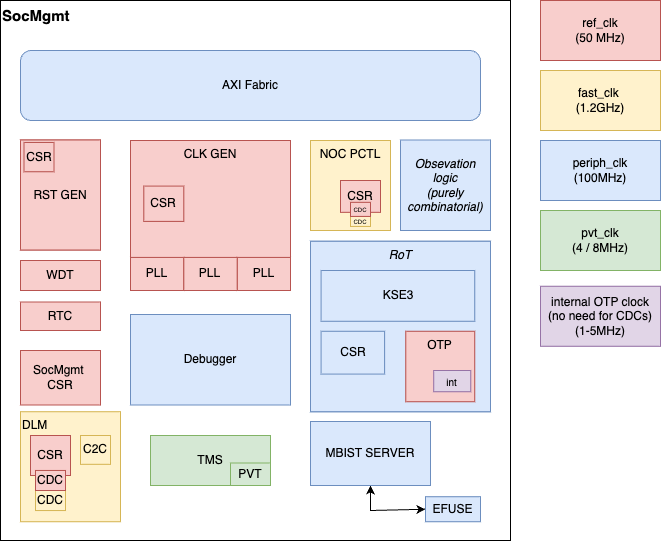

The diagram above was exported from draw.io. Its source (the exported page's mxGraphModel, read from the mxfile embedded in the PNG):
<mxGraphModel dx="981" dy="875" grid="1" gridSize="10" guides="1" tooltips="1" connect="1" arrows="1" fold="1" page="1" pageScale="1" pageWidth="850" pageHeight="1100" math="0" shadow="0">
  <root>
    <mxCell id="0" />
    <mxCell id="1" parent="0" />
    <mxCell id="2" value="SocMgmt" style="rounded=0;whiteSpace=wrap;html=1;horizontal=1;align=left;verticalAlign=top;fontSize=15;fontStyle=1;" parent="1" vertex="1">
      <mxGeometry x="380" y="300" width="510" height="540" as="geometry" />
    </mxCell>
    <mxCell id="3" value="Debugger" style="rounded=0;whiteSpace=wrap;html=1;fillColor=#dae8fc;strokeColor=#6c8ebf;" parent="1" vertex="1">
      <mxGeometry x="510" y="614" width="160" height="90.5" as="geometry" />
    </mxCell>
    <mxCell id="4" value="" style="endArrow=classic;startArrow=classic;html=1;rounded=0;exitX=0.5;exitY=1;exitDx=0;exitDy=0;entryX=0;entryY=0.5;entryDx=0;entryDy=0;" parent="1" source="5" target="6" edge="1">
      <mxGeometry width="50" height="50" relative="1" as="geometry">
        <mxPoint x="740" y="623" as="sourcePoint" />
        <mxPoint x="790" y="573" as="targetPoint" />
        <Array as="points">
          <mxPoint x="750" y="810" />
        </Array>
      </mxGeometry>
    </mxCell>
    <mxCell id="5" value="MBIST SERVER" style="rounded=0;whiteSpace=wrap;html=1;fillColor=#dae8fc;strokeColor=#6c8ebf;" parent="1" vertex="1">
      <mxGeometry x="690" y="721" width="120" height="64" as="geometry" />
    </mxCell>
    <mxCell id="6" value="EFUSE" style="rounded=0;whiteSpace=wrap;html=1;fillColor=#dae8fc;strokeColor=#6c8ebf;" parent="1" vertex="1">
      <mxGeometry x="805" y="796.25" width="55" height="25" as="geometry" />
    </mxCell>
    <mxCell id="7" value="RTC" style="rounded=0;whiteSpace=wrap;html=1;fillColor=#f8cecc;strokeColor=#b85450;" parent="1" vertex="1">
      <mxGeometry x="400" y="601.5" width="80" height="28.5" as="geometry" />
    </mxCell>
    <mxCell id="8" value="AXI Fabric" style="rounded=1;whiteSpace=wrap;html=1;fillColor=#dae8fc;strokeColor=#6c8ebf;" parent="1" vertex="1">
      <mxGeometry x="400" y="350" width="460" height="70" as="geometry" />
    </mxCell>
    <mxCell id="9" value="" style="group;fillColor=#f8cecc;strokeColor=#b85450;" parent="1" vertex="1" connectable="0">
      <mxGeometry x="510" y="440" width="160" height="150" as="geometry" />
    </mxCell>
    <mxCell id="10" value="CLK GEN" style="rounded=0;whiteSpace=wrap;html=1;align=center;verticalAlign=top;fillColor=#f8cecc;strokeColor=#b85450;" parent="9" vertex="1">
      <mxGeometry width="160" height="150" as="geometry" />
    </mxCell>
    <mxCell id="11" value="PLL" style="rounded=0;whiteSpace=wrap;html=1;fillColor=#f8cecc;strokeColor=#b85450;" parent="9" vertex="1">
      <mxGeometry x="106.66666666666667" y="116.91176470588235" width="53.333333333333336" height="33.08823529411765" as="geometry" />
    </mxCell>
    <mxCell id="12" value="PLL" style="rounded=0;whiteSpace=wrap;html=1;fillColor=#f8cecc;strokeColor=#b85450;" parent="9" vertex="1">
      <mxGeometry y="116.91176470588235" width="53.333333333333336" height="33.08823529411765" as="geometry" />
    </mxCell>
    <mxCell id="13" value="PLL" style="rounded=0;whiteSpace=wrap;html=1;fillColor=#f8cecc;strokeColor=#b85450;" parent="9" vertex="1">
      <mxGeometry x="53.333333333333336" y="116.91176470588235" width="53.333333333333336" height="33.08823529411765" as="geometry" />
    </mxCell>
    <mxCell id="14" value="CSR" style="rounded=0;whiteSpace=wrap;html=1;fillColor=#f8cecc;strokeColor=#b85450;" parent="9" vertex="1">
      <mxGeometry x="13.333333333333334" y="45.588235294117645" width="40" height="35.294117647058826" as="geometry" />
    </mxCell>
    <mxCell id="15" value="SocMgmt&amp;nbsp;&lt;div&gt;CSR&lt;/div&gt;" style="rounded=0;whiteSpace=wrap;html=1;fillColor=#f8cecc;strokeColor=#b85450;" parent="1" vertex="1">
      <mxGeometry x="400" y="650" width="80" height="54.5" as="geometry" />
    </mxCell>
    <mxCell id="16" value="Obsevation logic&lt;div&gt;(purely combinatorial)&lt;br&gt;&lt;/div&gt;" style="rounded=0;whiteSpace=wrap;html=1;verticalAlign=middle;fontStyle=2;fillColor=#dae8fc;strokeColor=#6c8ebf;" parent="1" vertex="1">
      <mxGeometry x="780" y="439.5" width="90" height="90.5" as="geometry" />
    </mxCell>
    <mxCell id="17" value="" style="group;fillColor=#f8cecc;strokeColor=#b85450;" parent="1" vertex="1" connectable="0">
      <mxGeometry x="400" y="439.5" width="80" height="110" as="geometry" />
    </mxCell>
    <mxCell id="18" value="RST GEN" style="rounded=0;whiteSpace=wrap;html=1;fillColor=#f8cecc;strokeColor=#b85450;" parent="17" vertex="1">
      <mxGeometry width="80" height="110.00000000000001" as="geometry" />
    </mxCell>
    <mxCell id="19" value="CSR" style="rounded=0;whiteSpace=wrap;html=1;fillColor=#f8cecc;strokeColor=#b85450;" parent="17" vertex="1">
      <mxGeometry x="3.5" y="2.4444444444444446" width="30" height="29.333333333333336" as="geometry" />
    </mxCell>
    <mxCell id="20" value="WDT" style="rounded=0;whiteSpace=wrap;html=1;fillColor=#f8cecc;strokeColor=#b85450;" parent="1" vertex="1">
      <mxGeometry x="400" y="560" width="80" height="30" as="geometry" />
    </mxCell>
    <mxCell id="21" value="" style="group;fillColor=#fff2cc;strokeColor=#d6b656;" parent="1" vertex="1" connectable="0">
      <mxGeometry x="690" y="440" width="80" height="90" as="geometry" />
    </mxCell>
    <mxCell id="22" value="NOC PCTL" style="rounded=0;whiteSpace=wrap;html=1;fillColor=#fff2cc;strokeColor=#d6b656;verticalAlign=top;" parent="21" vertex="1">
      <mxGeometry width="80" height="90.00000000000001" as="geometry" />
    </mxCell>
    <mxCell id="23" value="CSR" style="rounded=0;whiteSpace=wrap;html=1;fillColor=#f8cecc;strokeColor=#b85450;" parent="21" vertex="1">
      <mxGeometry x="30" y="40" width="40" height="31.81" as="geometry" />
    </mxCell>
    <mxCell id="ysQK07cExg5x-_WPQKcT-47" value="CDC" style="rounded=0;whiteSpace=wrap;html=1;fillColor=#fff2cc;strokeColor=#d6b656;fontSize=6;" parent="21" vertex="1">
      <mxGeometry x="40" y="75.91" width="20" height="10" as="geometry" />
    </mxCell>
    <mxCell id="ysQK07cExg5x-_WPQKcT-48" value="CDC" style="rounded=0;whiteSpace=wrap;html=1;fillColor=#f8cecc;strokeColor=#b85450;fontSize=6;" parent="21" vertex="1">
      <mxGeometry x="40" y="61.81" width="20" height="14.1" as="geometry" />
    </mxCell>
    <mxCell id="28" value="" style="group;fillColor=#dae8fc;strokeColor=#6c8ebf;" parent="1" vertex="1" connectable="0">
      <mxGeometry x="690" y="540.75" width="180" height="170.5" as="geometry" />
    </mxCell>
    <mxCell id="29" value="RoT" style="rounded=0;whiteSpace=wrap;html=1;verticalAlign=top;fontStyle=2;fillColor=#dae8fc;strokeColor=#6c8ebf;" parent="28" vertex="1">
      <mxGeometry width="180" height="170.5" as="geometry" />
    </mxCell>
    <mxCell id="30" value="OTP" style="rounded=0;whiteSpace=wrap;html=1;align=center;verticalAlign=top;fillColor=#f8cecc;strokeColor=#b85450;" parent="28" vertex="1">
      <mxGeometry x="95.29411764705883" y="90" width="68.96117647058823" height="70.5" as="geometry" />
    </mxCell>
    <mxCell id="31" value="KSE3" style="rounded=0;whiteSpace=wrap;html=1;align=center;verticalAlign=middle;fillColor=#dae8fc;strokeColor=#6c8ebf;" parent="28" vertex="1">
      <mxGeometry x="10.588235294117647" y="29.25" width="153.6670588235294" height="50.75" as="geometry" />
    </mxCell>
    <mxCell id="32" value="CSR" style="rounded=0;whiteSpace=wrap;html=1;fillColor=#dae8fc;strokeColor=#6c8ebf;" parent="28" vertex="1">
      <mxGeometry x="10.588235294117647" y="90" width="63.529411764705884" height="42.83" as="geometry" />
    </mxCell>
    <mxCell id="ysQK07cExg5x-_WPQKcT-39" value="int" style="rounded=0;whiteSpace=wrap;html=1;fillColor=#e1d5e7;strokeColor=#9673a6;fontSize=10;" parent="28" vertex="1">
      <mxGeometry x="123.22588235294117" y="129.25" width="37.05882352941177" height="21.25" as="geometry" />
    </mxCell>
    <mxCell id="33" value="" style="group;fillColor=#d5e8d4;strokeColor=#82b366;align=left;verticalAlign=top;" parent="1" vertex="1" connectable="0">
      <mxGeometry x="530" y="735" width="120" height="50" as="geometry" />
    </mxCell>
    <mxCell id="34" value="TMS" style="rounded=0;whiteSpace=wrap;html=1;fillColor=#d5e8d4;strokeColor=#82b366;" parent="33" vertex="1">
      <mxGeometry width="120" height="50" as="geometry" />
    </mxCell>
    <mxCell id="35" value="PVT" style="rounded=0;whiteSpace=wrap;html=1;fillColor=#d5e8d4;strokeColor=#82b366;" parent="33" vertex="1">
      <mxGeometry x="80" y="27.5" width="40" height="22.5" as="geometry" />
    </mxCell>
    <mxCell id="36" value="fast_clk&amp;nbsp;&lt;div&gt;(1.2GHz)&lt;/div&gt;" style="rounded=0;whiteSpace=wrap;html=1;fillColor=#fff2cc;strokeColor=#d6b656;" parent="1" vertex="1">
      <mxGeometry x="920" y="370" width="120" height="60" as="geometry" />
    </mxCell>
    <mxCell id="37" value="periph_clk&lt;div&gt;(100MHz)&lt;span style=&quot;color: rgba(0, 0, 0, 0); font-family: monospace; font-size: 0px; text-align: start; text-wrap: nowrap; background-color: initial;&quot;&gt;%3CmxGraphModel%3E%3Croot%3E%3CmxCell%20id%3D%220%22%2F%3E%3CmxCell%20id%3D%221%22%20parent%3D%220%22%2F%3E%3CmxCell%20id%3D%222%22%20value%3D%22fast_clk%26amp%3Bnbsp%3B%26lt%3Bdiv%26gt%3B(1.2GHz)%26lt%3B%2Fdiv%26gt%3B%22%20style%3D%22rounded%3D0%3BwhiteSpace%3Dwrap%3Bhtml%3D1%3B%22%20vertex%3D%221%22%20parent%3D%221%22%3E%3CmxGeometry%20x%3D%22910%22%20y%3D%22300%22%20width%3D%22120%22%20height%3D%2260%22%20as%3D%22geometry%22%2F%3E%3C%2FmxCell%3E%3C%2Froot%3E%3C%2FmxGraphModel%3E&lt;/span&gt;&lt;/div&gt;" style="rounded=0;whiteSpace=wrap;html=1;fillColor=#dae8fc;strokeColor=#6c8ebf;" parent="1" vertex="1">
      <mxGeometry x="920" y="440" width="120" height="60" as="geometry" />
    </mxCell>
    <mxCell id="38" value="pvt_clk&lt;div&gt;(4 / 8MHz)&lt;/div&gt;" style="rounded=0;whiteSpace=wrap;html=1;fillColor=#d5e8d4;strokeColor=#82b366;" parent="1" vertex="1">
      <mxGeometry x="920" y="510" width="120" height="60" as="geometry" />
    </mxCell>
    <mxCell id="39" value="ref_clk&lt;div&gt;(50 MHz)&lt;/div&gt;" style="rounded=0;whiteSpace=wrap;html=1;fillColor=#f8cecc;strokeColor=#b85450;" parent="1" vertex="1">
      <mxGeometry x="920" y="300" width="120" height="60" as="geometry" />
    </mxCell>
    <mxCell id="ysQK07cExg5x-_WPQKcT-40" value="internal OTP clock (no need for CDCs)&lt;div&gt;(1-5MHz)&lt;/div&gt;" style="rounded=0;whiteSpace=wrap;html=1;fillColor=#e1d5e7;strokeColor=#9673a6;" parent="1" vertex="1">
      <mxGeometry x="920" y="585.75" width="120" height="60" as="geometry" />
    </mxCell>
    <mxCell id="ysQK07cExg5x-_WPQKcT-41" value="CDC" style="rounded=0;whiteSpace=wrap;html=1;fillColor=#f8cecc;strokeColor=#b85450;" parent="1" vertex="1">
      <mxGeometry x="430" y="740" width="30" height="20.05" as="geometry" />
    </mxCell>
    <mxCell id="25" value="DLM" style="rounded=0;whiteSpace=wrap;html=1;fillColor=#fff2cc;strokeColor=#d6b656;align=left;verticalAlign=top;" parent="1" vertex="1">
      <mxGeometry x="400" y="711.25" width="100" height="110" as="geometry" />
    </mxCell>
    <mxCell id="26" value="CSR" style="rounded=0;whiteSpace=wrap;html=1;fillColor=#f8cecc;strokeColor=#b85450;" parent="1" vertex="1">
      <mxGeometry x="410" y="735" width="40" height="40" as="geometry" />
    </mxCell>
    <mxCell id="27" value="C2C" style="rounded=0;whiteSpace=wrap;html=1;fillColor=#fff2cc;strokeColor=#d6b656;" parent="1" vertex="1">
      <mxGeometry x="460" y="735" width="30" height="28.799999999999997" as="geometry" />
    </mxCell>
    <mxCell id="ysQK07cExg5x-_WPQKcT-42" value="CDC" style="rounded=0;whiteSpace=wrap;html=1;fillColor=#fff2cc;strokeColor=#d6b656;" parent="1" vertex="1">
      <mxGeometry x="415" y="790" width="30" height="20.05" as="geometry" />
    </mxCell>
    <mxCell id="ysQK07cExg5x-_WPQKcT-44" value="CDC" style="rounded=0;whiteSpace=wrap;html=1;fillColor=#f8cecc;strokeColor=#b85450;" parent="1" vertex="1">
      <mxGeometry x="415" y="769.95" width="30" height="20.05" as="geometry" />
    </mxCell>
  </root>
</mxGraphModel>